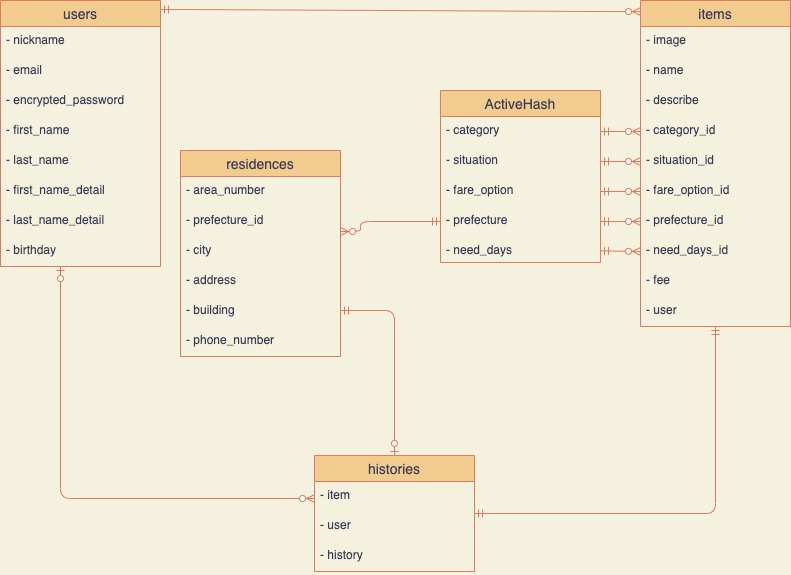

The diagram above was exported from draw.io. Its source (the exported page's mxGraphModel, read from the mxfile embedded in the PNG):
<mxGraphModel dx="918" dy="627" grid="1" gridSize="10" guides="1" tooltips="1" connect="1" arrows="1" fold="1" page="1" pageScale="1" pageWidth="827" pageHeight="1169" background="#F4F1DE" math="0" shadow="0">
  <root>
    <mxCell id="0" />
    <mxCell id="1" parent="0" />
    <mxCell id="6" value="users" style="swimlane;fontStyle=0;childLayout=stackLayout;horizontal=1;startSize=26;horizontalStack=0;resizeParent=1;resizeParentMax=0;resizeLast=0;collapsible=1;marginBottom=0;align=center;fontSize=14;fillColor=#F2CC8F;strokeColor=#E07A5F;fontColor=#393C56;" parent="1" vertex="1">
      <mxGeometry x="20" y="130" width="160" height="266" as="geometry">
        <mxRectangle x="40" y="160" width="70" height="26" as="alternateBounds" />
      </mxGeometry>
    </mxCell>
    <mxCell id="7" value="- nickname" style="text;strokeColor=none;fillColor=none;spacingLeft=4;spacingRight=4;overflow=hidden;rotatable=0;points=[[0,0.5],[1,0.5]];portConstraint=eastwest;fontSize=12;fontColor=#393C56;" parent="6" vertex="1">
      <mxGeometry y="26" width="160" height="30" as="geometry" />
    </mxCell>
    <mxCell id="29" value="- email" style="text;strokeColor=none;fillColor=none;spacingLeft=4;spacingRight=4;overflow=hidden;rotatable=0;points=[[0,0.5],[1,0.5]];portConstraint=eastwest;fontSize=12;fontColor=#393C56;" parent="6" vertex="1">
      <mxGeometry y="56" width="160" height="30" as="geometry" />
    </mxCell>
    <mxCell id="9" value="- encrypted_password" style="text;strokeColor=none;fillColor=none;spacingLeft=4;spacingRight=4;overflow=hidden;rotatable=0;points=[[0,0.5],[1,0.5]];portConstraint=eastwest;fontSize=12;fontColor=#393C56;" parent="6" vertex="1">
      <mxGeometry y="86" width="160" height="30" as="geometry" />
    </mxCell>
    <mxCell id="32" value="- first_name" style="text;strokeColor=none;fillColor=none;spacingLeft=4;spacingRight=4;overflow=hidden;rotatable=0;points=[[0,0.5],[1,0.5]];portConstraint=eastwest;fontSize=12;fontColor=#393C56;" parent="6" vertex="1">
      <mxGeometry y="116" width="160" height="30" as="geometry" />
    </mxCell>
    <mxCell id="31" value="- last_name" style="text;strokeColor=none;fillColor=none;spacingLeft=4;spacingRight=4;overflow=hidden;rotatable=0;points=[[0,0.5],[1,0.5]];portConstraint=eastwest;fontSize=12;fontColor=#393C56;" parent="6" vertex="1">
      <mxGeometry y="146" width="160" height="30" as="geometry" />
    </mxCell>
    <mxCell id="28" value="- first_name_detail" style="text;strokeColor=none;fillColor=none;spacingLeft=4;spacingRight=4;overflow=hidden;rotatable=0;points=[[0,0.5],[1,0.5]];portConstraint=eastwest;fontSize=12;fontColor=#393C56;" parent="6" vertex="1">
      <mxGeometry y="176" width="160" height="30" as="geometry" />
    </mxCell>
    <mxCell id="33" value="- last_name_detail" style="text;strokeColor=none;fillColor=none;spacingLeft=4;spacingRight=4;overflow=hidden;rotatable=0;points=[[0,0.5],[1,0.5]];portConstraint=eastwest;fontSize=12;fontColor=#393C56;" parent="6" vertex="1">
      <mxGeometry y="206" width="160" height="30" as="geometry" />
    </mxCell>
    <mxCell id="43" value="- birthday" style="text;strokeColor=none;fillColor=none;spacingLeft=4;spacingRight=4;overflow=hidden;rotatable=0;points=[[0,0.5],[1,0.5]];portConstraint=eastwest;fontSize=12;fontColor=#393C56;" parent="6" vertex="1">
      <mxGeometry y="236" width="160" height="30" as="geometry" />
    </mxCell>
    <mxCell id="11" value="items" style="swimlane;fontStyle=0;childLayout=stackLayout;horizontal=1;startSize=26;horizontalStack=0;resizeParent=1;resizeParentMax=0;resizeLast=0;collapsible=1;marginBottom=0;align=center;fontSize=14;fillColor=#F2CC8F;strokeColor=#E07A5F;fontColor=#393C56;" parent="1" vertex="1">
      <mxGeometry x="660" y="130" width="150" height="326" as="geometry" />
    </mxCell>
    <mxCell id="13" value="- image" style="text;strokeColor=none;fillColor=none;spacingLeft=4;spacingRight=4;overflow=hidden;rotatable=0;points=[[0,0.5],[1,0.5]];portConstraint=eastwest;fontSize=12;fontColor=#393C56;" parent="11" vertex="1">
      <mxGeometry y="26" width="150" height="30" as="geometry" />
    </mxCell>
    <mxCell id="12" value="- name" style="text;strokeColor=none;fillColor=none;spacingLeft=4;spacingRight=4;overflow=hidden;rotatable=0;points=[[0,0.5],[1,0.5]];portConstraint=eastwest;fontSize=12;fontColor=#393C56;" parent="11" vertex="1">
      <mxGeometry y="56" width="150" height="30" as="geometry" />
    </mxCell>
    <mxCell id="15" value="- describe" style="text;strokeColor=none;fillColor=none;spacingLeft=4;spacingRight=4;overflow=hidden;rotatable=0;points=[[0,0.5],[1,0.5]];portConstraint=eastwest;fontSize=12;fontColor=#393C56;" parent="11" vertex="1">
      <mxGeometry y="86" width="150" height="30" as="geometry" />
    </mxCell>
    <mxCell id="20" value="- category_id" style="text;strokeColor=none;fillColor=none;spacingLeft=4;spacingRight=4;overflow=hidden;rotatable=0;points=[[0,0.5],[1,0.5]];portConstraint=eastwest;fontSize=12;fontColor=#393C56;" parent="11" vertex="1">
      <mxGeometry y="116" width="150" height="30" as="geometry" />
    </mxCell>
    <mxCell id="19" value="- situation_id" style="text;strokeColor=none;fillColor=none;spacingLeft=4;spacingRight=4;overflow=hidden;rotatable=0;points=[[0,0.5],[1,0.5]];portConstraint=eastwest;fontSize=12;fontColor=#393C56;" parent="11" vertex="1">
      <mxGeometry y="146" width="150" height="30" as="geometry" />
    </mxCell>
    <mxCell id="18" value="- fare_option_id" style="text;strokeColor=none;fillColor=none;spacingLeft=4;spacingRight=4;overflow=hidden;rotatable=0;points=[[0,0.5],[1,0.5]];portConstraint=eastwest;fontSize=12;fontColor=#393C56;" parent="11" vertex="1">
      <mxGeometry y="176" width="150" height="30" as="geometry" />
    </mxCell>
    <mxCell id="17" value="- prefecture_id" style="text;strokeColor=none;fillColor=none;spacingLeft=4;spacingRight=4;overflow=hidden;rotatable=0;points=[[0,0.5],[1,0.5]];portConstraint=eastwest;fontSize=12;fontColor=#393C56;" parent="11" vertex="1">
      <mxGeometry y="206" width="150" height="30" as="geometry" />
    </mxCell>
    <mxCell id="40" value="- need_days_id" style="text;strokeColor=none;fillColor=none;spacingLeft=4;spacingRight=4;overflow=hidden;rotatable=0;points=[[0,0.5],[1,0.5]];portConstraint=eastwest;fontSize=12;fontColor=#393C56;" parent="11" vertex="1">
      <mxGeometry y="236" width="150" height="30" as="geometry" />
    </mxCell>
    <mxCell id="14" value="- fee" style="text;strokeColor=none;fillColor=none;spacingLeft=4;spacingRight=4;overflow=hidden;rotatable=0;points=[[0,0.5],[1,0.5]];portConstraint=eastwest;fontSize=12;fontColor=#393C56;" parent="11" vertex="1">
      <mxGeometry y="266" width="150" height="30" as="geometry" />
    </mxCell>
    <mxCell id="16" value="- user" style="text;strokeColor=none;fillColor=none;spacingLeft=4;spacingRight=4;overflow=hidden;rotatable=0;points=[[0,0.5],[1,0.5]];portConstraint=eastwest;fontSize=12;fontColor=#393C56;" parent="11" vertex="1">
      <mxGeometry y="296" width="150" height="30" as="geometry" />
    </mxCell>
    <mxCell id="21" value="residences" style="swimlane;fontStyle=0;childLayout=stackLayout;horizontal=1;startSize=26;horizontalStack=0;resizeParent=1;resizeParentMax=0;resizeLast=0;collapsible=1;marginBottom=0;align=center;fontSize=14;fillColor=#F2CC8F;strokeColor=#E07A5F;fontColor=#393C56;" parent="1" vertex="1">
      <mxGeometry x="200" y="280" width="160" height="206" as="geometry" />
    </mxCell>
    <mxCell id="22" value="- area_number" style="text;strokeColor=none;fillColor=none;spacingLeft=4;spacingRight=4;overflow=hidden;rotatable=0;points=[[0,0.5],[1,0.5]];portConstraint=eastwest;fontSize=12;fontColor=#393C56;" parent="21" vertex="1">
      <mxGeometry y="26" width="160" height="30" as="geometry" />
    </mxCell>
    <mxCell id="23" value="- prefecture_id" style="text;strokeColor=none;fillColor=none;spacingLeft=4;spacingRight=4;overflow=hidden;rotatable=0;points=[[0,0.5],[1,0.5]];portConstraint=eastwest;fontSize=12;fontColor=#393C56;" parent="21" vertex="1">
      <mxGeometry y="56" width="160" height="30" as="geometry" />
    </mxCell>
    <mxCell id="25" value="- city" style="text;strokeColor=none;fillColor=none;spacingLeft=4;spacingRight=4;overflow=hidden;rotatable=0;points=[[0,0.5],[1,0.5]];portConstraint=eastwest;fontSize=12;fontColor=#393C56;" parent="21" vertex="1">
      <mxGeometry y="86" width="160" height="30" as="geometry" />
    </mxCell>
    <mxCell id="27" value="- address" style="text;strokeColor=none;fillColor=none;spacingLeft=4;spacingRight=4;overflow=hidden;rotatable=0;points=[[0,0.5],[1,0.5]];portConstraint=eastwest;fontSize=12;fontColor=#393C56;" parent="21" vertex="1">
      <mxGeometry y="116" width="160" height="30" as="geometry" />
    </mxCell>
    <mxCell id="26" value="- building" style="text;strokeColor=none;fillColor=none;spacingLeft=4;spacingRight=4;overflow=hidden;rotatable=0;points=[[0,0.5],[1,0.5]];portConstraint=eastwest;fontSize=12;fontColor=#393C56;" parent="21" vertex="1">
      <mxGeometry y="146" width="160" height="30" as="geometry" />
    </mxCell>
    <mxCell id="73" value="- phone_number" style="text;strokeColor=none;fillColor=none;spacingLeft=4;spacingRight=4;overflow=hidden;rotatable=0;points=[[0,0.5],[1,0.5]];portConstraint=eastwest;fontSize=12;fontColor=#393C56;" parent="21" vertex="1">
      <mxGeometry y="176" width="160" height="30" as="geometry" />
    </mxCell>
    <mxCell id="37" value="" style="edgeStyle=entityRelationEdgeStyle;fontSize=12;html=1;endArrow=ERzeroToMany;startArrow=ERmandOne;entryX=0;entryY=0.034;entryDx=0;entryDy=0;entryPerimeter=0;exitX=1;exitY=0.034;exitDx=0;exitDy=0;exitPerimeter=0;strokeColor=#E07A5F;fontColor=#393C56;curved=1;labelBackgroundColor=#F4F1DE;" parent="1" source="6" target="11" edge="1">
      <mxGeometry width="100" height="100" relative="1" as="geometry">
        <mxPoint x="270" y="370" as="sourcePoint" />
        <mxPoint x="370" y="270" as="targetPoint" />
      </mxGeometry>
    </mxCell>
    <mxCell id="45" value="ActiveHash" style="swimlane;fontStyle=0;childLayout=stackLayout;horizontal=1;startSize=26;horizontalStack=0;resizeParent=1;resizeParentMax=0;resizeLast=0;collapsible=1;marginBottom=0;align=center;fontSize=14;fillColor=#F2CC8F;strokeColor=#E07A5F;fontColor=#393C56;" parent="1" vertex="1">
      <mxGeometry x="460" y="220" width="160" height="172" as="geometry" />
    </mxCell>
    <mxCell id="48" value="- category" style="text;strokeColor=none;fillColor=none;spacingLeft=4;spacingRight=4;overflow=hidden;rotatable=0;points=[[0,0.5],[1,0.5]];portConstraint=eastwest;fontSize=12;fontColor=#393C56;" parent="45" vertex="1">
      <mxGeometry y="26" width="160" height="30" as="geometry" />
    </mxCell>
    <mxCell id="53" value="- situation" style="text;strokeColor=none;fillColor=none;spacingLeft=4;spacingRight=4;overflow=hidden;rotatable=0;points=[[0,0.5],[1,0.5]];portConstraint=eastwest;fontSize=12;fontColor=#393C56;" parent="45" vertex="1">
      <mxGeometry y="56" width="160" height="30" as="geometry" />
    </mxCell>
    <mxCell id="54" value="- fare_option" style="text;strokeColor=none;fillColor=none;spacingLeft=4;spacingRight=4;overflow=hidden;rotatable=0;points=[[0,0.5],[1,0.5]];portConstraint=eastwest;fontSize=12;fontColor=#393C56;" parent="45" vertex="1">
      <mxGeometry y="86" width="160" height="30" as="geometry" />
    </mxCell>
    <mxCell id="52" value="- prefecture" style="text;strokeColor=none;fillColor=none;spacingLeft=4;spacingRight=4;overflow=hidden;rotatable=0;points=[[0,0.5],[1,0.5]];portConstraint=eastwest;fontSize=12;fontColor=#393C56;" parent="45" vertex="1">
      <mxGeometry y="116" width="160" height="30" as="geometry" />
    </mxCell>
    <mxCell id="55" value="- need_days" style="text;strokeColor=none;fillColor=none;spacingLeft=4;spacingRight=4;overflow=hidden;rotatable=0;points=[[0,0.5],[1,0.5]];portConstraint=eastwest;fontSize=12;fontColor=#393C56;" parent="45" vertex="1">
      <mxGeometry y="146" width="160" height="26" as="geometry" />
    </mxCell>
    <mxCell id="59" value="" style="edgeStyle=elbowEdgeStyle;fontSize=12;html=1;endArrow=ERzeroToMany;startArrow=ERmandOne;strokeColor=#E07A5F;fillColor=#F2CC8F;exitX=0;exitY=0.5;exitDx=0;exitDy=0;fontColor=#393C56;labelBackgroundColor=#F4F1DE;" parent="1" source="52" target="23" edge="1">
      <mxGeometry width="100" height="100" relative="1" as="geometry">
        <mxPoint x="220" y="660" as="sourcePoint" />
        <mxPoint x="180" y="541" as="targetPoint" />
        <Array as="points">
          <mxPoint x="380" y="361" />
          <mxPoint x="310" y="463" />
        </Array>
      </mxGeometry>
    </mxCell>
    <mxCell id="60" value="" style="edgeStyle=entityRelationEdgeStyle;fontSize=12;html=1;endArrow=ERzeroToMany;startArrow=ERmandOne;strokeColor=#E07A5F;fillColor=#F2CC8F;exitX=1;exitY=0.5;exitDx=0;exitDy=0;entryX=0;entryY=0.5;entryDx=0;entryDy=0;fontColor=#393C56;labelBackgroundColor=#F4F1DE;" parent="1" source="52" target="17" edge="1">
      <mxGeometry width="100" height="100" relative="1" as="geometry">
        <mxPoint x="590" y="690" as="sourcePoint" />
        <mxPoint x="510" y="460" as="targetPoint" />
      </mxGeometry>
    </mxCell>
    <mxCell id="61" value="" style="edgeStyle=entityRelationEdgeStyle;fontSize=12;html=1;endArrow=ERzeroToMany;startArrow=ERmandOne;strokeColor=#E07A5F;fillColor=#F2CC8F;exitX=1;exitY=0.5;exitDx=0;exitDy=0;entryX=0;entryY=0.5;entryDx=0;entryDy=0;fontColor=#393C56;labelBackgroundColor=#F4F1DE;" parent="1" source="48" target="20" edge="1">
      <mxGeometry width="100" height="100" relative="1" as="geometry">
        <mxPoint x="680" y="620" as="sourcePoint" />
        <mxPoint x="600" y="390" as="targetPoint" />
      </mxGeometry>
    </mxCell>
    <mxCell id="62" value="" style="edgeStyle=entityRelationEdgeStyle;fontSize=12;html=1;endArrow=ERzeroToMany;startArrow=ERmandOne;strokeColor=#E07A5F;fillColor=#F2CC8F;exitX=1;exitY=0.5;exitDx=0;exitDy=0;entryX=0;entryY=0.5;entryDx=0;entryDy=0;fontColor=#393C56;labelBackgroundColor=#F4F1DE;" parent="1" source="53" target="19" edge="1">
      <mxGeometry width="100" height="100" relative="1" as="geometry">
        <mxPoint x="620" y="810" as="sourcePoint" />
        <mxPoint x="540" y="580" as="targetPoint" />
      </mxGeometry>
    </mxCell>
    <mxCell id="63" value="" style="edgeStyle=entityRelationEdgeStyle;fontSize=12;html=1;endArrow=ERzeroToMany;startArrow=ERmandOne;strokeColor=#E07A5F;fillColor=#F2CC8F;fontColor=#393C56;labelBackgroundColor=#F4F1DE;" parent="1" source="54" target="18" edge="1">
      <mxGeometry width="100" height="100" relative="1" as="geometry">
        <mxPoint x="690" y="770" as="sourcePoint" />
        <mxPoint x="610" y="540" as="targetPoint" />
      </mxGeometry>
    </mxCell>
    <mxCell id="64" value="" style="fontSize=12;html=1;endArrow=ERzeroToMany;startArrow=ERmandOne;strokeColor=#E07A5F;fillColor=#F2CC8F;entryX=0;entryY=0.5;entryDx=0;entryDy=0;fontColor=#393C56;labelBackgroundColor=#F4F1DE;" parent="1" source="55" target="40" edge="1">
      <mxGeometry width="100" height="100" relative="1" as="geometry">
        <mxPoint x="630" y="460" as="sourcePoint" />
        <mxPoint x="740" y="411" as="targetPoint" />
      </mxGeometry>
    </mxCell>
    <mxCell id="65" value="histories" style="swimlane;fontStyle=0;childLayout=stackLayout;horizontal=1;startSize=26;horizontalStack=0;resizeParent=1;resizeParentMax=0;resizeLast=0;collapsible=1;marginBottom=0;align=center;fontSize=14;fillColor=#F2CC8F;strokeColor=#E07A5F;fontColor=#393C56;" parent="1" vertex="1">
      <mxGeometry x="334" y="585" width="160" height="116" as="geometry" />
    </mxCell>
    <mxCell id="66" value="- item" style="text;strokeColor=none;fillColor=none;spacingLeft=4;spacingRight=4;overflow=hidden;rotatable=0;points=[[0,0.5],[1,0.5]];portConstraint=eastwest;fontSize=12;fontColor=#393C56;" parent="65" vertex="1">
      <mxGeometry y="26" width="160" height="30" as="geometry" />
    </mxCell>
    <mxCell id="74" value="- user" style="text;strokeColor=none;fillColor=none;spacingLeft=4;spacingRight=4;overflow=hidden;rotatable=0;points=[[0,0.5],[1,0.5]];portConstraint=eastwest;fontSize=12;fontColor=#393C56;" vertex="1" parent="65">
      <mxGeometry y="56" width="160" height="30" as="geometry" />
    </mxCell>
    <mxCell id="72" value="- history" style="text;strokeColor=none;fillColor=none;spacingLeft=4;spacingRight=4;overflow=hidden;rotatable=0;points=[[0,0.5],[1,0.5]];portConstraint=eastwest;fontSize=12;fontColor=#393C56;" parent="65" vertex="1">
      <mxGeometry y="86" width="160" height="30" as="geometry" />
    </mxCell>
    <mxCell id="69" value="" style="edgeStyle=orthogonalEdgeStyle;fontSize=12;html=1;endArrow=ERzeroToMany;startArrow=ERzeroToOne;strokeColor=#E07A5F;fillColor=#F2CC8F;labelBackgroundColor=#F4F1DE;fontColor=#393C56;" parent="1" source="6" target="65" edge="1">
      <mxGeometry width="100" height="100" relative="1" as="geometry">
        <mxPoint x="80" y="150" as="sourcePoint" />
        <mxPoint x="180" y="50" as="targetPoint" />
        <Array as="points">
          <mxPoint x="80" y="628" />
        </Array>
      </mxGeometry>
    </mxCell>
    <mxCell id="70" value="" style="edgeStyle=orthogonalEdgeStyle;fontSize=12;html=1;endArrow=ERmandOne;startArrow=ERmandOne;strokeColor=#E07A5F;fillColor=#F2CC8F;labelBackgroundColor=#F4F1DE;fontColor=#393C56;" parent="1" source="65" target="11" edge="1">
      <mxGeometry width="100" height="100" relative="1" as="geometry">
        <mxPoint x="360" y="490" as="sourcePoint" />
        <mxPoint x="460" y="390" as="targetPoint" />
      </mxGeometry>
    </mxCell>
    <mxCell id="71" value="" style="edgeStyle=orthogonalEdgeStyle;fontSize=12;html=1;endArrow=ERzeroToOne;startArrow=ERmandOne;labelBackgroundColor=#F4F1DE;strokeColor=#E07A5F;fontColor=#393C56;" parent="1" source="21" target="65" edge="1">
      <mxGeometry width="100" height="100" relative="1" as="geometry">
        <mxPoint x="270" y="290" as="sourcePoint" />
        <mxPoint x="370" y="190" as="targetPoint" />
        <Array as="points">
          <mxPoint x="414" y="440" />
        </Array>
      </mxGeometry>
    </mxCell>
  </root>
</mxGraphModel>